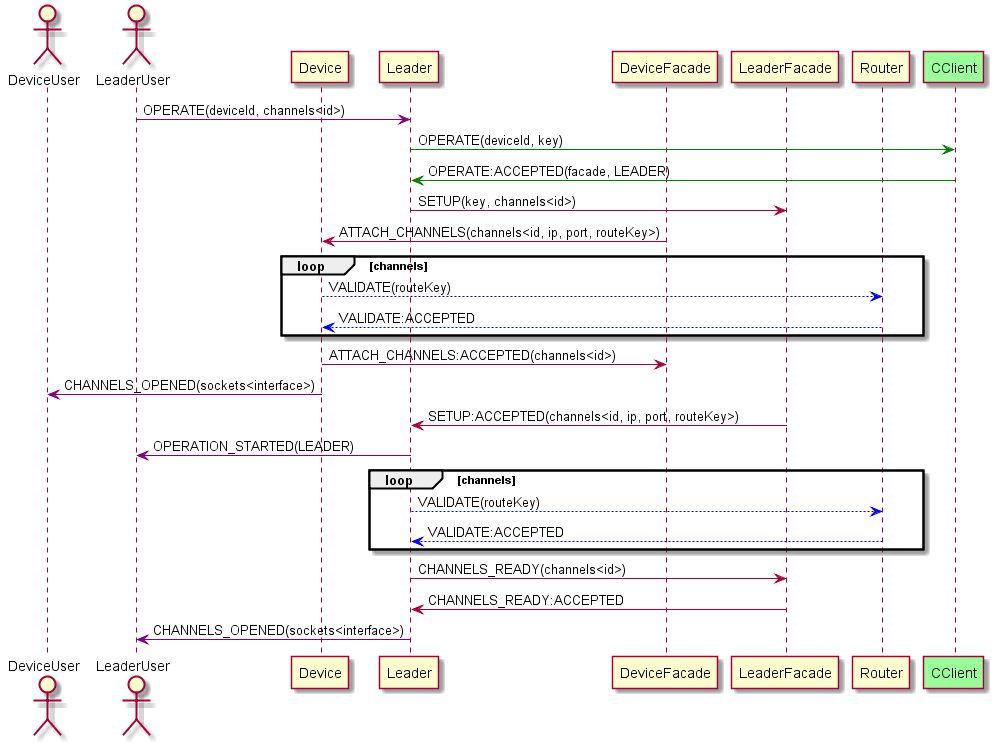

The diagram above was rendered by PlantUML. Its source (embedded in the PNG):
@startuml

actor DeviceUser
actor LeaderUser
participant Device
participant Leader
participant DeviceFacade
participant LeaderFacade
participant Router
participant CClient #99FF99

LeaderUser -[#purple]> Leader: OPERATE(deviceId, channels<id>)

Leader -[#green]> CClient: OPERATE(deviceId, key)










CClient -[#green]> Leader: OPERATE:ACCEPTED(facade, LEADER)


Leader -> LeaderFacade: SETUP(key, channels<id>)




DeviceFacade -> Device: ATTACH_CHANNELS(channels<id, ip, port, routeKey>)

loop channels
Device --[#blue]> Router: VALIDATE(routeKey)
Router --[#blue]> Device: VALIDATE:ACCEPTED
end

Device -> DeviceFacade: ATTACH_CHANNELS:ACCEPTED(channels<id>)

Device -[#purple]> DeviceUser: CHANNELS_OPENED(sockets<interface>)




LeaderFacade -> Leader: SETUP:ACCEPTED(channels<id, ip, port, routeKey>)

Leader -[#purple]> LeaderUser: OPERATION_STARTED(LEADER)

loop channels
Leader --[#blue]> Router: VALIDATE(routeKey)
Router --[#blue]> Leader: VALIDATE:ACCEPTED
end

Leader -> LeaderFacade: CHANNELS_READY(channels<id>)





LeaderFacade -> Leader: CHANNELS_READY:ACCEPTED

Leader -[#purple]> LeaderUser: CHANNELS_OPENED(sockets<interface>)

@enduml